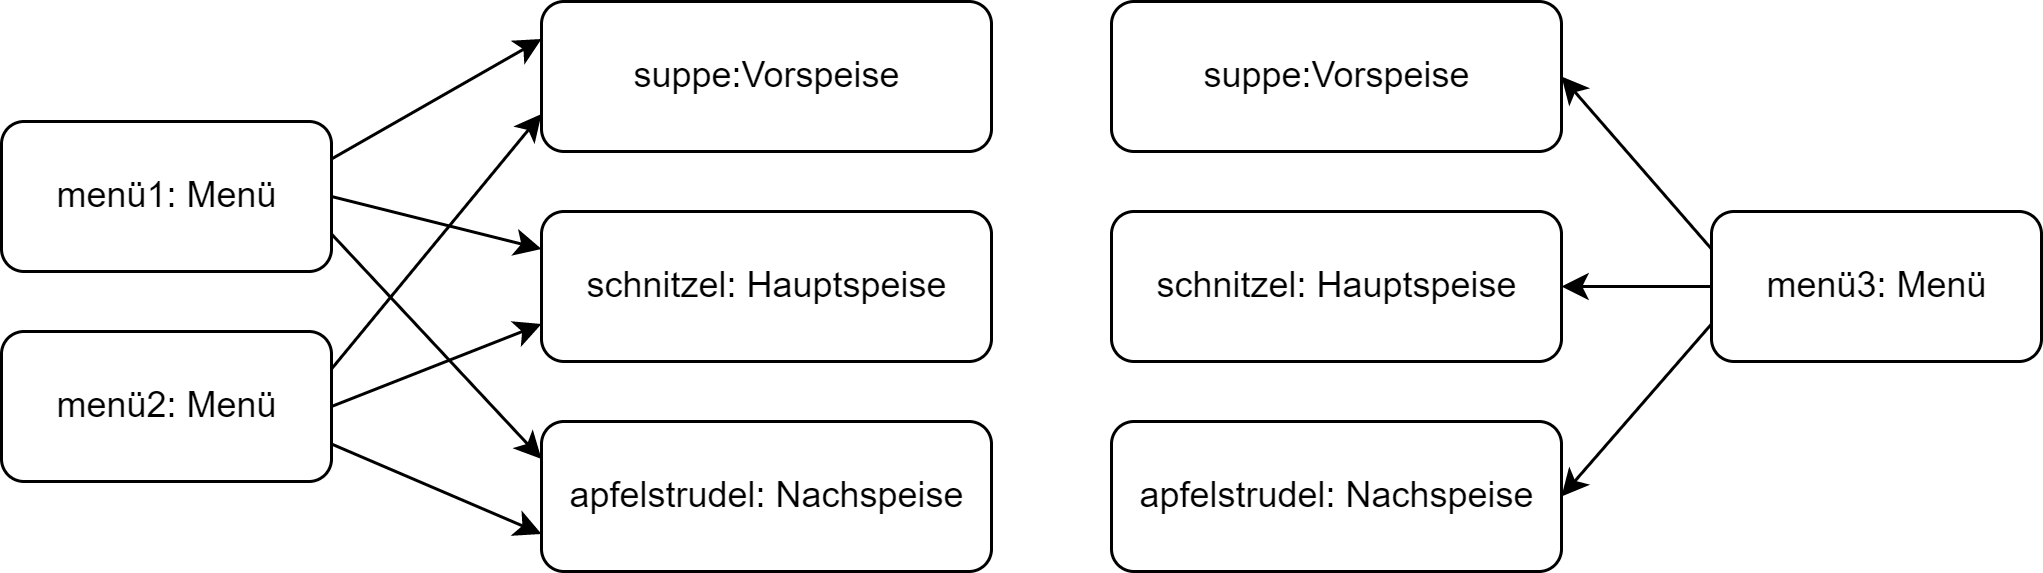

The diagram above was exported from draw.io. Its source (the exported page's mxGraphModel, read from the mxfile embedded in the PNG):
<mxGraphModel dx="1107" dy="484" grid="1" gridSize="10" guides="1" tooltips="1" connect="1" arrows="1" fold="1" page="1" pageScale="1" pageWidth="827" pageHeight="1169" math="0" shadow="0">
  <root>
    <mxCell id="0" />
    <mxCell id="1" parent="0" />
    <mxCell id="15" style="edgeStyle=none;html=1;exitX=1;exitY=0.25;exitDx=0;exitDy=0;entryX=0;entryY=0.25;entryDx=0;entryDy=0;" edge="1" parent="1" source="2" target="6">
      <mxGeometry relative="1" as="geometry" />
    </mxCell>
    <mxCell id="17" style="edgeStyle=none;html=1;exitX=1;exitY=0.5;exitDx=0;exitDy=0;entryX=0;entryY=0.25;entryDx=0;entryDy=0;" edge="1" parent="1" source="2" target="5">
      <mxGeometry relative="1" as="geometry" />
    </mxCell>
    <mxCell id="20" style="edgeStyle=none;html=1;exitX=1;exitY=0.75;exitDx=0;exitDy=0;entryX=0;entryY=0.25;entryDx=0;entryDy=0;" edge="1" parent="1" source="2" target="10">
      <mxGeometry relative="1" as="geometry" />
    </mxCell>
    <mxCell id="2" value="menü1: Menü" style="html=1;rounded=1;" vertex="1" parent="1">
      <mxGeometry x="60" y="60" width="110" height="50" as="geometry" />
    </mxCell>
    <mxCell id="16" style="edgeStyle=none;html=1;exitX=1;exitY=0.25;exitDx=0;exitDy=0;entryX=0;entryY=0.75;entryDx=0;entryDy=0;" edge="1" parent="1" source="3" target="6">
      <mxGeometry relative="1" as="geometry" />
    </mxCell>
    <mxCell id="18" style="edgeStyle=none;html=1;exitX=1;exitY=0.5;exitDx=0;exitDy=0;entryX=0;entryY=0.75;entryDx=0;entryDy=0;" edge="1" parent="1" source="3" target="5">
      <mxGeometry relative="1" as="geometry" />
    </mxCell>
    <mxCell id="19" style="edgeStyle=none;html=1;exitX=1;exitY=0.75;exitDx=0;exitDy=0;entryX=0;entryY=0.75;entryDx=0;entryDy=0;" edge="1" parent="1" source="3" target="10">
      <mxGeometry relative="1" as="geometry" />
    </mxCell>
    <mxCell id="3" value="menü2: Menü" style="html=1;rounded=1;" vertex="1" parent="1">
      <mxGeometry x="60" y="130" width="110" height="50" as="geometry" />
    </mxCell>
    <mxCell id="12" style="edgeStyle=none;html=1;exitX=0;exitY=0.25;exitDx=0;exitDy=0;entryX=1;entryY=0.5;entryDx=0;entryDy=0;" edge="1" parent="1" source="4" target="7">
      <mxGeometry relative="1" as="geometry" />
    </mxCell>
    <mxCell id="13" style="edgeStyle=none;html=1;exitX=0;exitY=0.5;exitDx=0;exitDy=0;entryX=1;entryY=0.5;entryDx=0;entryDy=0;" edge="1" parent="1" source="4" target="8">
      <mxGeometry relative="1" as="geometry" />
    </mxCell>
    <mxCell id="14" style="edgeStyle=none;html=1;exitX=0;exitY=0.75;exitDx=0;exitDy=0;entryX=1;entryY=0.5;entryDx=0;entryDy=0;" edge="1" parent="1" source="4" target="11">
      <mxGeometry relative="1" as="geometry" />
    </mxCell>
    <mxCell id="4" value="menü3: Menü" style="html=1;rounded=1;" vertex="1" parent="1">
      <mxGeometry x="630" y="90" width="110" height="50" as="geometry" />
    </mxCell>
    <mxCell id="5" value="schnitzel: Hauptspeise" style="html=1;rounded=1;" vertex="1" parent="1">
      <mxGeometry x="240" y="90" width="150" height="50" as="geometry" />
    </mxCell>
    <mxCell id="6" value="suppe:Vorspeise" style="html=1;rounded=1;" vertex="1" parent="1">
      <mxGeometry x="240" y="20" width="150" height="50" as="geometry" />
    </mxCell>
    <mxCell id="7" value="suppe:Vorspeise" style="html=1;rounded=1;" vertex="1" parent="1">
      <mxGeometry x="430" y="20" width="150" height="50" as="geometry" />
    </mxCell>
    <mxCell id="8" value="schnitzel: Hauptspeise" style="html=1;rounded=1;" vertex="1" parent="1">
      <mxGeometry x="430" y="90" width="150" height="50" as="geometry" />
    </mxCell>
    <mxCell id="10" value="apfelstrudel: Nachspeise" style="html=1;rounded=1;" vertex="1" parent="1">
      <mxGeometry x="240" y="160" width="150" height="50" as="geometry" />
    </mxCell>
    <mxCell id="11" value="apfelstrudel: Nachspeise" style="html=1;rounded=1;" vertex="1" parent="1">
      <mxGeometry x="430" y="160" width="150" height="50" as="geometry" />
    </mxCell>
  </root>
</mxGraphModel>